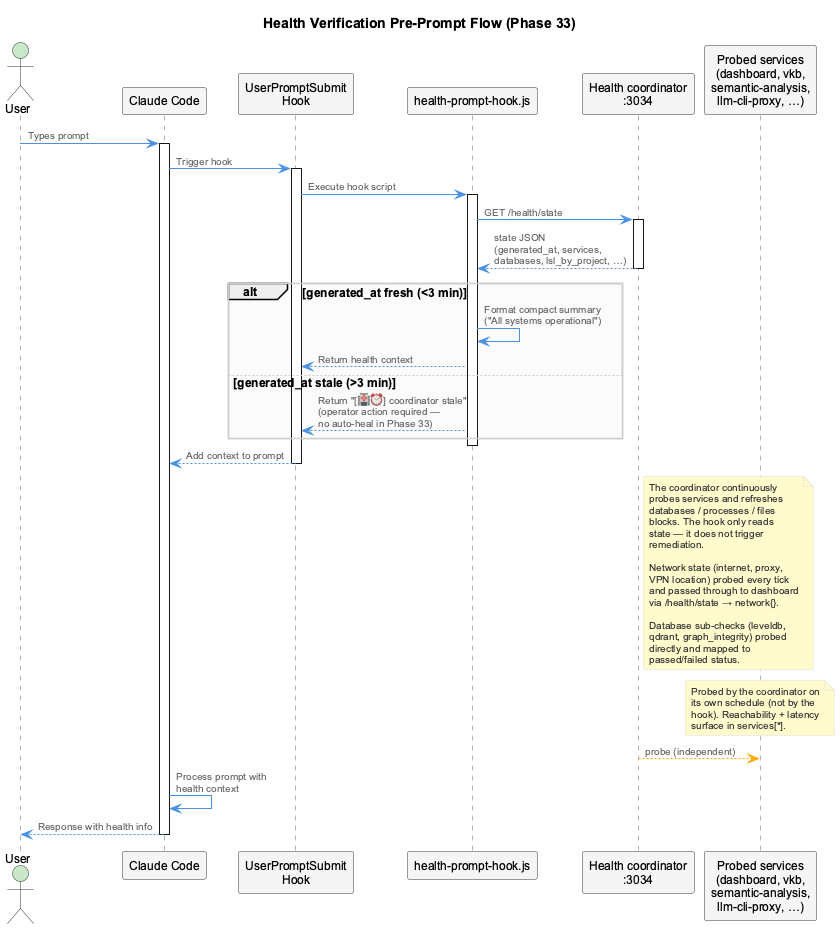

The diagram above was rendered by PlantUML. Its source (embedded in the PNG):
@startuml health-verification-flow
!include _standard-style.puml

title Health Verification Pre-Prompt Flow (Phase 33)

actor User
participant "Claude Code" as Claude
participant "UserPromptSubmit\nHook" as Hook
participant "health-prompt-hook.js" as HealthHook
participant "Health coordinator\n:3034" as Coord
participant "Probed services\n(dashboard, vkb,\nsemantic-analysis,\nllm-cli-proxy, …)" as Services

User -> Claude: Types prompt
activate Claude

Claude -> Hook: Trigger hook
activate Hook

Hook -> HealthHook: Execute hook script
activate HealthHook

HealthHook -> Coord: GET /health/state
activate Coord
Coord --> HealthHook: state JSON\n(generated_at, services,\ndatabases, lsl_by_project, …)
deactivate Coord

alt generated_at fresh (<3 min)
    HealthHook -> HealthHook: Format compact summary\n("All systems operational")
    HealthHook --> Hook: Return health context
else generated_at stale (>3 min)
    HealthHook --> Hook: Return "[🏥⏰] coordinator stale"\n(operator action required —\nno auto-heal in Phase 33)
end

deactivate HealthHook

Hook --> Claude: Add context to prompt
deactivate Hook

note right of Coord
  The coordinator continuously
  probes services and refreshes
  databases / processes / files
  blocks. The hook only reads
  state — it does not trigger
  remediation.

  Network state (internet, proxy,
  VPN location) probed every tick
  and passed through to dashboard
  via /health/state → network{}.
  
  Database sub-checks (leveldb,
  qdrant, graph_integrity) probed
  directly and mapped to
  passed/failed status.
end note

note over Services
  Probed by the coordinator on
  its own schedule (not by the
  hook). Reachability + latency
  surface in services[*].
end note

Coord -[#orange,dashed]-> Services : probe (independent)

Claude -> Claude: Process prompt with\nhealth context
Claude --> User: Response with health info
deactivate Claude

@enduml